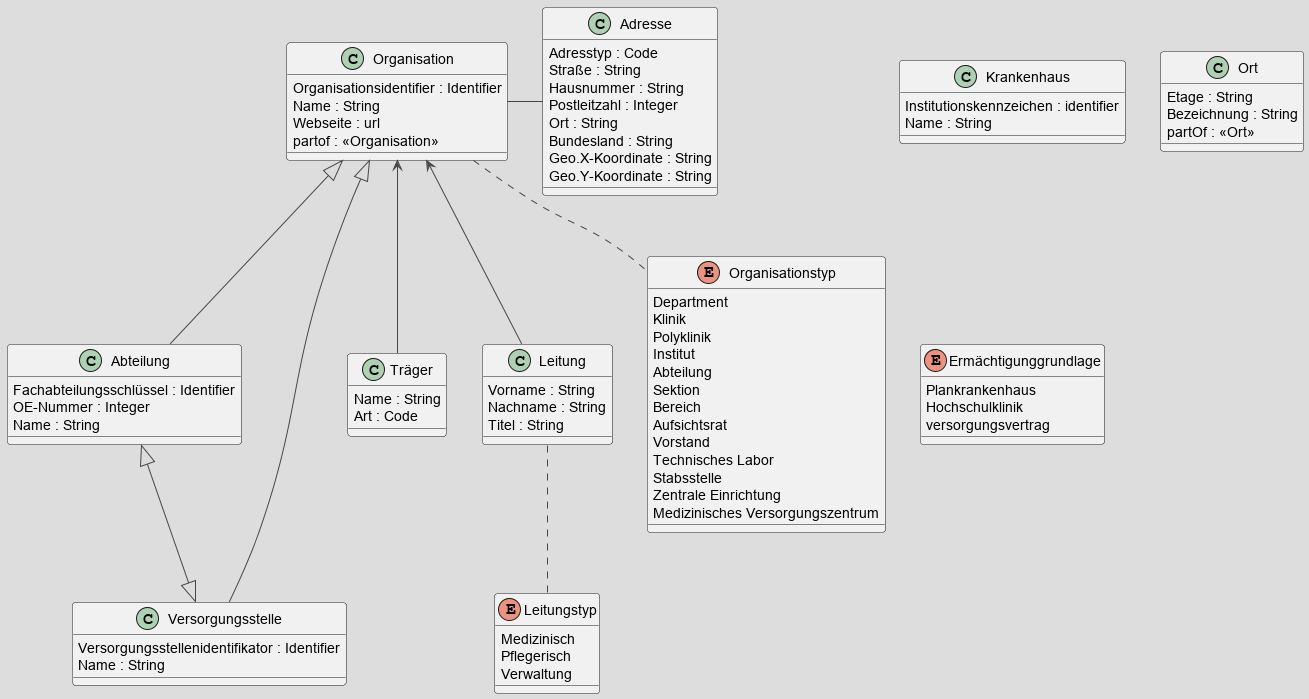

The diagram above was rendered by PlantUML. Its source (embedded in the PNG):
@startuml
!theme toy
class Organisation {
	Organisationsidentifier : Identifier
	Name : String
	Webseite : url
	partof : <<Organisation>>
}


class Abteilung {
	Fachabteilungsschlüssel : Identifier
	OE-Nummer : Integer
	Name : String

}

class Versorgungsstelle {
	Versorgungsstellenidentifikator : Identifier
	Name : String
}

class Adresse {
	Adresstyp : Code
	Straße : String
	Hausnummer : String
	Postleitzahl : Integer
	Ort : String
	Bundesland : String
	Geo.X-Koordinate : String
	Geo.Y-Koordinate : String
}

class Krankenhaus {
	Institutionskennzeichen : identifier
	Name : String
}

class Träger {
	Name : String
	Art : Code
}

class Leitung {
	Vorname : String
	Nachname : String
	Titel : String
}

class Ort {
	Etage : String
	Bezeichnung : String
	partOf : <<Ort>>
}
Organisation <-- Leitung
Leitung .. Leitungstyp
Organisation <-- Träger
Organisation <|-- Abteilung
Organisation .. Organisationstyp
Organisation - Adresse
Organisation <|-- Versorgungsstelle
Abteilung <|--|> Versorgungsstelle


enum Organisationstyp {
	Department
	Klinik
	Polyklinik
	Institut
	Abteilung
	Sektion
	Bereich
	Aufsichtsrat
	Vorstand
	Technisches Labor
	Stabsstelle
	Zentrale Einrichtung
	Medizinisches Versorgungszentrum
}

enum Ermächtigunggrundlage {
	Plankrankenhaus
	Hochschulklinik
	versorgungsvertrag
}

enum Leitungstyp {
	Medizinisch
	Pflegerisch
	Verwaltung
}


@enduml